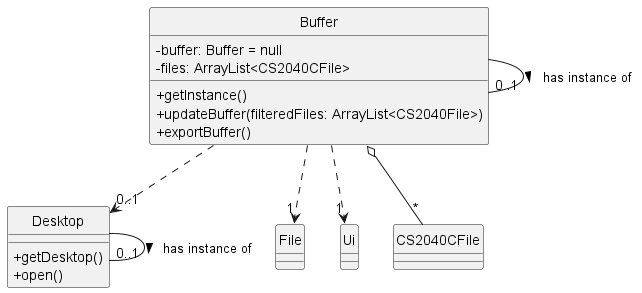

The diagram above was rendered by PlantUML. Its source (embedded in the PNG):
@startuml
skinparam classAttributeIconSize 0

class Buffer {
-buffer: Buffer = null
-files: ArrayList<CS2040CFile>
+getInstance()
+updateBuffer(filteredFiles: ArrayList<CS2040File>)
+exportBuffer()
}

class File {
}

class Ui {
}

class CS2040CFile {
}

class Desktop {
+getDesktop()
+open()
}

Buffer ..> "0..1" Desktop
Desktop - "0..1" Desktop : has instance of >
Buffer -  "0..1" Buffer: has instance of >
Buffer ..> "1" Ui
Buffer ..> "1" File
Buffer o-- "*" CS2040CFile

hide circle
@enduml